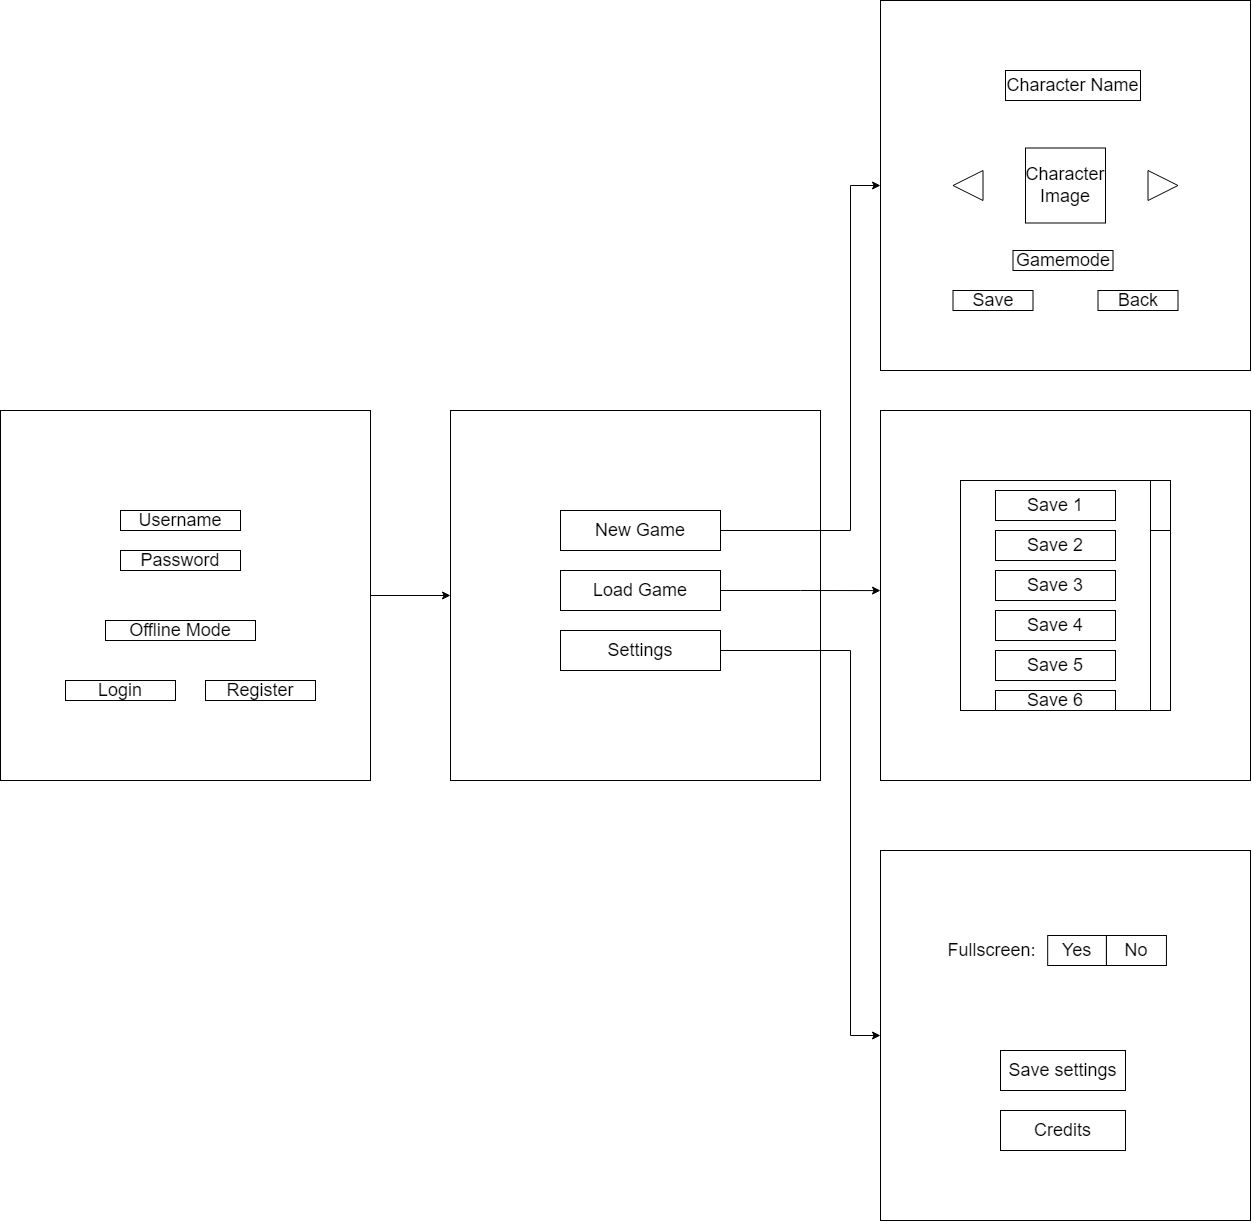

The diagram above was exported from draw.io. Its source (the exported page's mxGraphModel, read from the mxfile embedded in the PNG):
<mxGraphModel dx="3835" dy="2495" grid="1" gridSize="10" guides="1" tooltips="1" connect="1" arrows="1" fold="1" page="1" pageScale="1" pageWidth="850" pageHeight="1100" math="0" shadow="0">
  <root>
    <mxCell id="0" />
    <mxCell id="1" parent="0" />
    <mxCell id="nPMWoZMmEeOAZiZJkYt4-1" value="Fu" style="whiteSpace=wrap;html=1;aspect=fixed;" parent="1" vertex="1">
      <mxGeometry x="160" y="120" width="370" height="370" as="geometry" />
    </mxCell>
    <mxCell id="nPMWoZMmEeOAZiZJkYt4-49" style="edgeStyle=orthogonalEdgeStyle;rounded=0;orthogonalLoop=1;jettySize=auto;html=1;exitX=1;exitY=0.5;exitDx=0;exitDy=0;entryX=0;entryY=0.5;entryDx=0;entryDy=0;" parent="1" source="nPMWoZMmEeOAZiZJkYt4-2" target="nPMWoZMmEeOAZiZJkYt4-28" edge="1">
      <mxGeometry relative="1" as="geometry">
        <Array as="points">
          <mxPoint x="560" y="240" />
          <mxPoint x="560" y="-105" />
        </Array>
      </mxGeometry>
    </mxCell>
    <mxCell id="nPMWoZMmEeOAZiZJkYt4-2" value="&lt;font style=&quot;font-size: 18px;&quot;&gt;New Game&lt;/font&gt;" style="rounded=0;whiteSpace=wrap;html=1;" parent="1" vertex="1">
      <mxGeometry x="270" y="220" width="160" height="40" as="geometry" />
    </mxCell>
    <mxCell id="nPMWoZMmEeOAZiZJkYt4-52" style="edgeStyle=orthogonalEdgeStyle;rounded=0;orthogonalLoop=1;jettySize=auto;html=1;exitX=1;exitY=0.5;exitDx=0;exitDy=0;entryX=-0.007;entryY=0.487;entryDx=0;entryDy=0;entryPerimeter=0;" parent="1" source="nPMWoZMmEeOAZiZJkYt4-3" edge="1">
      <mxGeometry relative="1" as="geometry">
        <mxPoint x="590.0000000000001" y="300.09000000000003" as="targetPoint" />
        <mxPoint x="432.5900000000002" y="299.9" as="sourcePoint" />
      </mxGeometry>
    </mxCell>
    <mxCell id="nPMWoZMmEeOAZiZJkYt4-3" value="&lt;font style=&quot;font-size: 18px;&quot;&gt;Load Game&lt;/font&gt;" style="rounded=0;whiteSpace=wrap;html=1;" parent="1" vertex="1">
      <mxGeometry x="270" y="280" width="160" height="40" as="geometry" />
    </mxCell>
    <mxCell id="nPMWoZMmEeOAZiZJkYt4-60" style="edgeStyle=orthogonalEdgeStyle;rounded=0;orthogonalLoop=1;jettySize=auto;html=1;exitX=1;exitY=0.5;exitDx=0;exitDy=0;entryX=0;entryY=0.5;entryDx=0;entryDy=0;" parent="1" source="nPMWoZMmEeOAZiZJkYt4-4" target="nPMWoZMmEeOAZiZJkYt4-50" edge="1">
      <mxGeometry relative="1" as="geometry">
        <Array as="points">
          <mxPoint x="560" y="360" />
          <mxPoint x="560" y="745" />
        </Array>
      </mxGeometry>
    </mxCell>
    <mxCell id="nPMWoZMmEeOAZiZJkYt4-4" value="&lt;font style=&quot;font-size: 18px;&quot;&gt;Settings&lt;/font&gt;" style="rounded=0;whiteSpace=wrap;html=1;" parent="1" vertex="1">
      <mxGeometry x="270" y="340" width="160" height="40" as="geometry" />
    </mxCell>
    <mxCell id="nPMWoZMmEeOAZiZJkYt4-5" value="" style="whiteSpace=wrap;html=1;aspect=fixed;" parent="1" vertex="1">
      <mxGeometry x="590" y="120" width="370" height="370" as="geometry" />
    </mxCell>
    <mxCell id="nPMWoZMmEeOAZiZJkYt4-10" value="" style="rounded=0;whiteSpace=wrap;html=1;" parent="1" vertex="1">
      <mxGeometry x="670" y="190" width="190" height="230" as="geometry" />
    </mxCell>
    <mxCell id="nPMWoZMmEeOAZiZJkYt4-11" value="" style="rounded=0;whiteSpace=wrap;html=1;" parent="1" vertex="1">
      <mxGeometry x="860" y="190" width="20" height="230" as="geometry" />
    </mxCell>
    <mxCell id="nPMWoZMmEeOAZiZJkYt4-12" value="&lt;font style=&quot;font-size: 18px;&quot;&gt;Save 1&lt;/font&gt;" style="rounded=0;whiteSpace=wrap;html=1;" parent="1" vertex="1">
      <mxGeometry x="705" y="200" width="120" height="30" as="geometry" />
    </mxCell>
    <mxCell id="nPMWoZMmEeOAZiZJkYt4-13" value="&lt;font style=&quot;font-size: 18px;&quot;&gt;Save 3&lt;/font&gt;" style="rounded=0;whiteSpace=wrap;html=1;" parent="1" vertex="1">
      <mxGeometry x="705" y="280" width="120" height="30" as="geometry" />
    </mxCell>
    <mxCell id="nPMWoZMmEeOAZiZJkYt4-14" value="&lt;font style=&quot;font-size: 18px;&quot;&gt;Save 2&lt;/font&gt;" style="rounded=0;whiteSpace=wrap;html=1;" parent="1" vertex="1">
      <mxGeometry x="705" y="240" width="120" height="30" as="geometry" />
    </mxCell>
    <mxCell id="nPMWoZMmEeOAZiZJkYt4-15" value="&lt;font style=&quot;font-size: 18px;&quot;&gt;Save 4&lt;/font&gt;" style="rounded=0;whiteSpace=wrap;html=1;" parent="1" vertex="1">
      <mxGeometry x="705" y="320" width="120" height="30" as="geometry" />
    </mxCell>
    <mxCell id="nPMWoZMmEeOAZiZJkYt4-16" value="&lt;font style=&quot;font-size: 18px;&quot;&gt;Save 5&lt;/font&gt;" style="rounded=0;whiteSpace=wrap;html=1;" parent="1" vertex="1">
      <mxGeometry x="705" y="360" width="120" height="30" as="geometry" />
    </mxCell>
    <mxCell id="nPMWoZMmEeOAZiZJkYt4-17" value="&lt;font style=&quot;font-size: 18px;&quot;&gt;Save 6&lt;/font&gt;" style="rounded=0;whiteSpace=wrap;html=1;" parent="1" vertex="1">
      <mxGeometry x="705" y="400" width="120" height="20" as="geometry" />
    </mxCell>
    <mxCell id="nPMWoZMmEeOAZiZJkYt4-18" value="" style="rounded=0;whiteSpace=wrap;html=1;" parent="1" vertex="1">
      <mxGeometry x="860" y="190" width="20" height="50" as="geometry" />
    </mxCell>
    <mxCell id="nPMWoZMmEeOAZiZJkYt4-51" style="edgeStyle=orthogonalEdgeStyle;rounded=0;orthogonalLoop=1;jettySize=auto;html=1;exitX=1;exitY=0.5;exitDx=0;exitDy=0;entryX=0;entryY=0.5;entryDx=0;entryDy=0;" parent="1" source="nPMWoZMmEeOAZiZJkYt4-27" target="nPMWoZMmEeOAZiZJkYt4-1" edge="1">
      <mxGeometry relative="1" as="geometry" />
    </mxCell>
    <mxCell id="nPMWoZMmEeOAZiZJkYt4-27" value="" style="whiteSpace=wrap;html=1;aspect=fixed;" parent="1" vertex="1">
      <mxGeometry x="-290" y="120" width="370" height="370" as="geometry" />
    </mxCell>
    <mxCell id="nPMWoZMmEeOAZiZJkYt4-28" value="" style="whiteSpace=wrap;html=1;aspect=fixed;" parent="1" vertex="1">
      <mxGeometry x="590" y="-290" width="370" height="370" as="geometry" />
    </mxCell>
    <mxCell id="nPMWoZMmEeOAZiZJkYt4-30" value="&lt;font style=&quot;font-size: 18px;&quot;&gt;Username&lt;/font&gt;" style="rounded=0;whiteSpace=wrap;html=1;" parent="1" vertex="1">
      <mxGeometry x="-170" y="220" width="120" height="20" as="geometry" />
    </mxCell>
    <mxCell id="nPMWoZMmEeOAZiZJkYt4-31" value="&lt;font style=&quot;font-size: 18px;&quot;&gt;Password&lt;/font&gt;" style="rounded=0;whiteSpace=wrap;html=1;" parent="1" vertex="1">
      <mxGeometry x="-170" y="260" width="120" height="20" as="geometry" />
    </mxCell>
    <mxCell id="nPMWoZMmEeOAZiZJkYt4-32" value="&lt;font style=&quot;font-size: 18px;&quot;&gt;Offline Mode&lt;/font&gt;" style="rounded=0;whiteSpace=wrap;html=1;" parent="1" vertex="1">
      <mxGeometry x="-185" y="330" width="150" height="20" as="geometry" />
    </mxCell>
    <mxCell id="nPMWoZMmEeOAZiZJkYt4-33" value="&lt;font style=&quot;font-size: 18px;&quot;&gt;Login&lt;/font&gt;" style="rounded=0;whiteSpace=wrap;html=1;" parent="1" vertex="1">
      <mxGeometry x="-225" y="390" width="110" height="20" as="geometry" />
    </mxCell>
    <mxCell id="nPMWoZMmEeOAZiZJkYt4-34" value="&lt;font style=&quot;font-size: 18px;&quot;&gt;Register&lt;/font&gt;" style="rounded=0;whiteSpace=wrap;html=1;" parent="1" vertex="1">
      <mxGeometry x="-85" y="390" width="110" height="20" as="geometry" />
    </mxCell>
    <mxCell id="nPMWoZMmEeOAZiZJkYt4-38" value="&lt;font style=&quot;font-size: 18px;&quot;&gt;Character Name&lt;/font&gt;" style="rounded=0;whiteSpace=wrap;html=1;" parent="1" vertex="1">
      <mxGeometry x="715" y="-220" width="135" height="30" as="geometry" />
    </mxCell>
    <mxCell id="nPMWoZMmEeOAZiZJkYt4-39" value="&lt;font style=&quot;font-size: 18px;&quot;&gt;Character Image&lt;/font&gt;" style="rounded=0;whiteSpace=wrap;html=1;" parent="1" vertex="1">
      <mxGeometry x="735" y="-142.5" width="80" height="75" as="geometry" />
    </mxCell>
    <mxCell id="nPMWoZMmEeOAZiZJkYt4-40" value="" style="triangle;whiteSpace=wrap;html=1;" parent="1" vertex="1">
      <mxGeometry x="857.5" y="-120" width="30" height="30" as="geometry" />
    </mxCell>
    <mxCell id="nPMWoZMmEeOAZiZJkYt4-44" value="" style="triangle;whiteSpace=wrap;html=1;rotation=-180;" parent="1" vertex="1">
      <mxGeometry x="662.5" y="-120" width="30" height="30" as="geometry" />
    </mxCell>
    <mxCell id="nPMWoZMmEeOAZiZJkYt4-45" value="&lt;font style=&quot;font-size: 18px;&quot;&gt;Gamemode&lt;/font&gt;" style="rounded=0;whiteSpace=wrap;html=1;" parent="1" vertex="1">
      <mxGeometry x="722.5" y="-40" width="100" height="20" as="geometry" />
    </mxCell>
    <mxCell id="nPMWoZMmEeOAZiZJkYt4-46" value="&lt;font style=&quot;font-size: 18px;&quot;&gt;Save&lt;/font&gt;" style="rounded=0;whiteSpace=wrap;html=1;" parent="1" vertex="1">
      <mxGeometry x="662.5" width="80" height="20" as="geometry" />
    </mxCell>
    <mxCell id="nPMWoZMmEeOAZiZJkYt4-48" value="&lt;font style=&quot;font-size: 18px;&quot;&gt;Back&lt;/font&gt;" style="rounded=0;whiteSpace=wrap;html=1;" parent="1" vertex="1">
      <mxGeometry x="807.5" width="80" height="20" as="geometry" />
    </mxCell>
    <mxCell id="nPMWoZMmEeOAZiZJkYt4-50" value="" style="whiteSpace=wrap;html=1;aspect=fixed;" parent="1" vertex="1">
      <mxGeometry x="590" y="560" width="370" height="370" as="geometry" />
    </mxCell>
    <mxCell id="nPMWoZMmEeOAZiZJkYt4-53" value="&lt;font style=&quot;font-size: 18px;&quot;&gt;Yes&lt;/font&gt;" style="rounded=0;whiteSpace=wrap;html=1;" parent="1" vertex="1">
      <mxGeometry x="757.19" y="645" width="58.75" height="30" as="geometry" />
    </mxCell>
    <mxCell id="nPMWoZMmEeOAZiZJkYt4-54" value="&lt;font style=&quot;font-size: 18px;&quot;&gt;Fullscreen:&lt;/font&gt;" style="text;html=1;strokeColor=none;fillColor=none;align=center;verticalAlign=middle;whiteSpace=wrap;rounded=0;" parent="1" vertex="1">
      <mxGeometry x="654.0600000000001" y="640" width="95" height="40" as="geometry" />
    </mxCell>
    <mxCell id="nPMWoZMmEeOAZiZJkYt4-55" value="&lt;font style=&quot;font-size: 18px;&quot;&gt;No&lt;/font&gt;" style="rounded=0;whiteSpace=wrap;html=1;" parent="1" vertex="1">
      <mxGeometry x="815.94" y="645" width="60" height="30" as="geometry" />
    </mxCell>
    <mxCell id="nPMWoZMmEeOAZiZJkYt4-58" value="&lt;font style=&quot;font-size: 18px;&quot;&gt;Save settings&lt;/font&gt;" style="rounded=0;whiteSpace=wrap;html=1;" parent="1" vertex="1">
      <mxGeometry x="710" y="760" width="125" height="40" as="geometry" />
    </mxCell>
    <mxCell id="nPMWoZMmEeOAZiZJkYt4-59" value="&lt;font style=&quot;font-size: 18px;&quot;&gt;Credits&lt;/font&gt;" style="rounded=0;whiteSpace=wrap;html=1;" parent="1" vertex="1">
      <mxGeometry x="710" y="820" width="125" height="40" as="geometry" />
    </mxCell>
  </root>
</mxGraphModel>